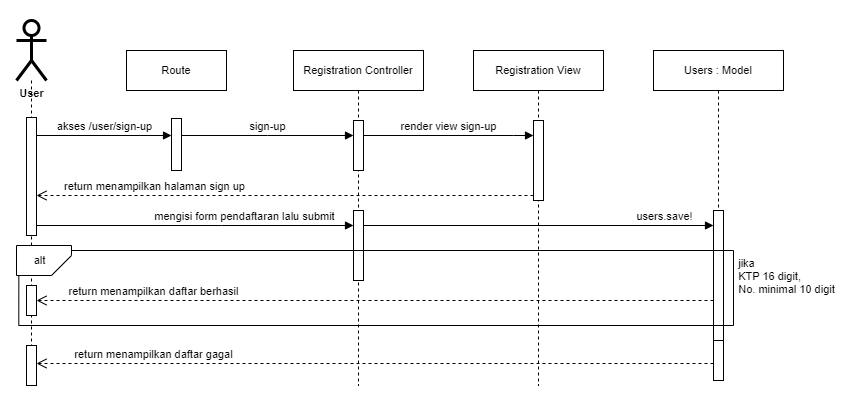

The diagram above was exported from draw.io. Its source (the exported page's mxGraphModel, read from the mxfile embedded in the PNG):
<mxGraphModel dx="880" dy="426" grid="1" gridSize="10" guides="1" tooltips="1" connect="1" arrows="1" fold="1" page="1" pageScale="1" pageWidth="850" pageHeight="400" math="0" shadow="0">
  <root>
    <mxCell id="sK-yN1O5jxm-hcQ67x7v-0" />
    <mxCell id="sK-yN1O5jxm-hcQ67x7v-1" parent="sK-yN1O5jxm-hcQ67x7v-0" />
    <mxCell id="sK-yN1O5jxm-hcQ67x7v-2" value="&lt;div style=&quot;font-size: 11px;&quot;&gt;Registration Controller&lt;/div&gt;" style="shape=umlLifeline;perimeter=lifelinePerimeter;whiteSpace=wrap;html=1;container=0;dropTarget=0;collapsible=0;recursiveResize=0;outlineConnect=0;portConstraint=eastwest;newEdgeStyle={&quot;edgeStyle&quot;:&quot;elbowEdgeStyle&quot;,&quot;elbow&quot;:&quot;vertical&quot;,&quot;curved&quot;:0,&quot;rounded&quot;:0};fontSize=11;" parent="sK-yN1O5jxm-hcQ67x7v-1" vertex="1">
      <mxGeometry x="293" y="50" width="130" height="335" as="geometry" />
    </mxCell>
    <mxCell id="sK-yN1O5jxm-hcQ67x7v-3" value="" style="html=1;points=[];perimeter=orthogonalPerimeter;outlineConnect=0;targetShapes=umlLifeline;portConstraint=eastwest;newEdgeStyle={&quot;edgeStyle&quot;:&quot;elbowEdgeStyle&quot;,&quot;elbow&quot;:&quot;vertical&quot;,&quot;curved&quot;:0,&quot;rounded&quot;:0};fontSize=11;" parent="sK-yN1O5jxm-hcQ67x7v-2" vertex="1">
      <mxGeometry x="60" y="160" width="10" height="70" as="geometry" />
    </mxCell>
    <mxCell id="_ggqn-Q2eNkDS8No5IG_-0" value="" style="html=1;points=[];perimeter=orthogonalPerimeter;outlineConnect=0;targetShapes=umlLifeline;portConstraint=eastwest;newEdgeStyle={&quot;edgeStyle&quot;:&quot;elbowEdgeStyle&quot;,&quot;elbow&quot;:&quot;vertical&quot;,&quot;curved&quot;:0,&quot;rounded&quot;:0};fontSize=11;" parent="sK-yN1O5jxm-hcQ67x7v-2" vertex="1">
      <mxGeometry x="60" y="70" width="10" height="50" as="geometry" />
    </mxCell>
    <mxCell id="sK-yN1O5jxm-hcQ67x7v-6" style="edgeStyle=orthogonalEdgeStyle;rounded=0;orthogonalLoop=1;jettySize=auto;html=1;endArrow=none;endFill=0;dashed=1;fontSize=11;" parent="sK-yN1O5jxm-hcQ67x7v-1" source="sK-yN1O5jxm-hcQ67x7v-7" edge="1">
      <mxGeometry relative="1" as="geometry">
        <mxPoint x="31" y="365" as="targetPoint" />
      </mxGeometry>
    </mxCell>
    <mxCell id="sK-yN1O5jxm-hcQ67x7v-7" value="&lt;b style=&quot;font-size: 11px;&quot;&gt;User&lt;/b&gt;" style="shape=umlActor;verticalLabelPosition=bottom;verticalAlign=top;html=1;outlineConnect=0;strokeWidth=3;fontSize=11;" parent="sK-yN1O5jxm-hcQ67x7v-1" vertex="1">
      <mxGeometry x="16" y="20" width="30" height="60" as="geometry" />
    </mxCell>
    <mxCell id="sK-yN1O5jxm-hcQ67x7v-8" value="&lt;div style=&quot;font-size: 11px;&quot;&gt;Registration View&lt;/div&gt;" style="shape=umlLifeline;perimeter=lifelinePerimeter;whiteSpace=wrap;html=1;container=0;dropTarget=0;collapsible=0;recursiveResize=0;outlineConnect=0;portConstraint=eastwest;newEdgeStyle={&quot;edgeStyle&quot;:&quot;elbowEdgeStyle&quot;,&quot;elbow&quot;:&quot;vertical&quot;,&quot;curved&quot;:0,&quot;rounded&quot;:0};fontSize=11;" parent="sK-yN1O5jxm-hcQ67x7v-1" vertex="1">
      <mxGeometry x="473" y="50" width="130" height="335" as="geometry" />
    </mxCell>
    <mxCell id="sK-yN1O5jxm-hcQ67x7v-9" value="" style="html=1;points=[];perimeter=orthogonalPerimeter;outlineConnect=0;targetShapes=umlLifeline;portConstraint=eastwest;newEdgeStyle={&quot;edgeStyle&quot;:&quot;elbowEdgeStyle&quot;,&quot;elbow&quot;:&quot;vertical&quot;,&quot;curved&quot;:0,&quot;rounded&quot;:0};fontSize=11;" parent="sK-yN1O5jxm-hcQ67x7v-8" vertex="1">
      <mxGeometry x="60" y="70" width="10" height="80" as="geometry" />
    </mxCell>
    <mxCell id="sK-yN1O5jxm-hcQ67x7v-10" value="" style="html=1;points=[];perimeter=orthogonalPerimeter;outlineConnect=0;targetShapes=umlLifeline;portConstraint=eastwest;newEdgeStyle={&quot;edgeStyle&quot;:&quot;elbowEdgeStyle&quot;,&quot;elbow&quot;:&quot;vertical&quot;,&quot;curved&quot;:0,&quot;rounded&quot;:0};fontSize=11;" parent="sK-yN1O5jxm-hcQ67x7v-1" vertex="1">
      <mxGeometry x="171" y="118" width="10" height="52" as="geometry" />
    </mxCell>
    <mxCell id="sK-yN1O5jxm-hcQ67x7v-11" value="akses /user/sign-up" style="html=1;verticalAlign=bottom;startArrow=none;endArrow=block;startSize=8;edgeStyle=elbowEdgeStyle;elbow=vertical;curved=0;rounded=0;startFill=0;fontSize=11;" parent="sK-yN1O5jxm-hcQ67x7v-1" edge="1">
      <mxGeometry relative="1" as="geometry">
        <mxPoint x="36" y="135" as="sourcePoint" />
        <mxPoint x="171" y="135" as="targetPoint" />
      </mxGeometry>
    </mxCell>
    <mxCell id="sK-yN1O5jxm-hcQ67x7v-12" value="" style="html=1;points=[];perimeter=orthogonalPerimeter;outlineConnect=0;targetShapes=umlLifeline;portConstraint=eastwest;newEdgeStyle={&quot;edgeStyle&quot;:&quot;elbowEdgeStyle&quot;,&quot;elbow&quot;:&quot;vertical&quot;,&quot;curved&quot;:0,&quot;rounded&quot;:0};fontSize=11;" parent="sK-yN1O5jxm-hcQ67x7v-1" vertex="1">
      <mxGeometry x="26" y="117" width="10" height="118" as="geometry" />
    </mxCell>
    <mxCell id="sK-yN1O5jxm-hcQ67x7v-13" value="Route" style="rounded=0;whiteSpace=wrap;html=1;fontSize=11;" parent="sK-yN1O5jxm-hcQ67x7v-1" vertex="1">
      <mxGeometry x="126" y="50" width="100" height="40" as="geometry" />
    </mxCell>
    <mxCell id="sK-yN1O5jxm-hcQ67x7v-18" value="render view sign-up" style="html=1;verticalAlign=bottom;endArrow=block;edgeStyle=elbowEdgeStyle;elbow=vertical;curved=0;rounded=0;fontSize=11;" parent="sK-yN1O5jxm-hcQ67x7v-1" source="_ggqn-Q2eNkDS8No5IG_-0" target="sK-yN1O5jxm-hcQ67x7v-9" edge="1">
      <mxGeometry relative="1" as="geometry">
        <mxPoint x="401" y="230" as="sourcePoint" />
        <Array as="points">
          <mxPoint x="513" y="135" />
        </Array>
        <mxPoint x="601" y="230" as="targetPoint" />
        <mxPoint as="offset" />
      </mxGeometry>
    </mxCell>
    <mxCell id="sK-yN1O5jxm-hcQ67x7v-19" value="" style="html=1;points=[];perimeter=orthogonalPerimeter;outlineConnect=0;targetShapes=umlLifeline;portConstraint=eastwest;newEdgeStyle={&quot;edgeStyle&quot;:&quot;elbowEdgeStyle&quot;,&quot;elbow&quot;:&quot;vertical&quot;,&quot;curved&quot;:0,&quot;rounded&quot;:0};fontSize=11;" parent="sK-yN1O5jxm-hcQ67x7v-1" vertex="1">
      <mxGeometry x="26" y="285" width="10" height="30" as="geometry" />
    </mxCell>
    <mxCell id="sK-yN1O5jxm-hcQ67x7v-21" value="&lt;div style=&quot;font-size: 11px;&quot;&gt;&lt;br style=&quot;font-size: 11px;&quot;&gt;&lt;/div&gt;" style="html=1;verticalAlign=bottom;endArrow=open;dashed=1;endSize=8;edgeStyle=elbowEdgeStyle;elbow=vertical;curved=0;rounded=0;align=right;fontSize=11;" parent="sK-yN1O5jxm-hcQ67x7v-1" source="sK-yN1O5jxm-hcQ67x7v-9" target="sK-yN1O5jxm-hcQ67x7v-12" edge="1">
      <mxGeometry relative="1" as="geometry">
        <mxPoint x="36" y="195" as="targetPoint" />
        <Array as="points">
          <mxPoint x="503" y="195" />
        </Array>
        <mxPoint x="616" y="195" as="sourcePoint" />
      </mxGeometry>
    </mxCell>
    <mxCell id="sK-yN1O5jxm-hcQ67x7v-22" value="&lt;span style=&quot;text-align: right; font-size: 11px;&quot;&gt;return menampilkan halaman sign up&lt;/span&gt;" style="edgeLabel;html=1;align=center;verticalAlign=middle;resizable=0;points=[];fontSize=11;" parent="sK-yN1O5jxm-hcQ67x7v-21" vertex="1" connectable="0">
      <mxGeometry x="0.7912" relative="1" as="geometry">
        <mxPoint x="65" y="-10" as="offset" />
      </mxGeometry>
    </mxCell>
    <mxCell id="_ggqn-Q2eNkDS8No5IG_-2" value="&lt;div&gt;&lt;br&gt;&lt;/div&gt;sign-up" style="html=1;verticalAlign=bottom;startArrow=none;endArrow=block;startSize=8;edgeStyle=elbowEdgeStyle;elbow=vertical;curved=0;rounded=0;startFill=0;fontSize=11;" parent="sK-yN1O5jxm-hcQ67x7v-1" target="_ggqn-Q2eNkDS8No5IG_-0" edge="1">
      <mxGeometry relative="1" as="geometry">
        <mxPoint x="181" y="135" as="sourcePoint" />
        <mxPoint x="406" y="135" as="targetPoint" />
      </mxGeometry>
    </mxCell>
    <mxCell id="_ggqn-Q2eNkDS8No5IG_-3" value="&lt;div style=&quot;font-size: 11px;&quot;&gt;Users : Model&lt;/div&gt;" style="shape=umlLifeline;perimeter=lifelinePerimeter;whiteSpace=wrap;html=1;container=0;dropTarget=0;collapsible=0;recursiveResize=0;outlineConnect=0;portConstraint=eastwest;newEdgeStyle={&quot;edgeStyle&quot;:&quot;elbowEdgeStyle&quot;,&quot;elbow&quot;:&quot;vertical&quot;,&quot;curved&quot;:0,&quot;rounded&quot;:0};fontSize=11;" parent="sK-yN1O5jxm-hcQ67x7v-1" vertex="1">
      <mxGeometry x="653" y="50" width="130" height="325" as="geometry" />
    </mxCell>
    <mxCell id="_ggqn-Q2eNkDS8No5IG_-4" value="" style="html=1;points=[];perimeter=orthogonalPerimeter;outlineConnect=0;targetShapes=umlLifeline;portConstraint=eastwest;newEdgeStyle={&quot;edgeStyle&quot;:&quot;elbowEdgeStyle&quot;,&quot;elbow&quot;:&quot;vertical&quot;,&quot;curved&quot;:0,&quot;rounded&quot;:0};fontSize=11;" parent="_ggqn-Q2eNkDS8No5IG_-3" vertex="1">
      <mxGeometry x="60" y="160" width="10" height="130" as="geometry" />
    </mxCell>
    <mxCell id="f1gFi1Kjoop_DrcmawRj-14" value="" style="html=1;points=[];perimeter=orthogonalPerimeter;outlineConnect=0;targetShapes=umlLifeline;portConstraint=eastwest;newEdgeStyle={&quot;edgeStyle&quot;:&quot;elbowEdgeStyle&quot;,&quot;elbow&quot;:&quot;vertical&quot;,&quot;curved&quot;:0,&quot;rounded&quot;:0};fontSize=11;" parent="_ggqn-Q2eNkDS8No5IG_-3" vertex="1">
      <mxGeometry x="60" y="290" width="10" height="40" as="geometry" />
    </mxCell>
    <mxCell id="8mlJ5LaphbZOknqHwgmt-0" value="" style="html=1;verticalAlign=bottom;endArrow=block;edgeStyle=elbowEdgeStyle;elbow=vertical;curved=0;rounded=0;fontSize=11;" parent="sK-yN1O5jxm-hcQ67x7v-1" target="sK-yN1O5jxm-hcQ67x7v-3" edge="1">
      <mxGeometry relative="1" as="geometry">
        <mxPoint x="36" y="225" as="sourcePoint" />
        <Array as="points">
          <mxPoint x="221" y="225" />
        </Array>
        <mxPoint x="616" y="225" as="targetPoint" />
        <mxPoint as="offset" />
      </mxGeometry>
    </mxCell>
    <mxCell id="8mlJ5LaphbZOknqHwgmt-1" value="mengisi form pendaftaran lalu submit" style="edgeLabel;html=1;align=center;verticalAlign=middle;resizable=0;points=[];fontSize=11;" parent="8mlJ5LaphbZOknqHwgmt-0" vertex="1" connectable="0">
      <mxGeometry x="-0.6172" y="-1" relative="1" as="geometry">
        <mxPoint x="146" y="-11" as="offset" />
      </mxGeometry>
    </mxCell>
    <mxCell id="8mlJ5LaphbZOknqHwgmt-2" value="" style="html=1;verticalAlign=bottom;endArrow=block;edgeStyle=elbowEdgeStyle;elbow=horizontal;curved=0;rounded=0;fontSize=11;" parent="sK-yN1O5jxm-hcQ67x7v-1" source="sK-yN1O5jxm-hcQ67x7v-3" target="_ggqn-Q2eNkDS8No5IG_-4" edge="1">
      <mxGeometry relative="1" as="geometry">
        <mxPoint x="367.5" y="225" as="sourcePoint" />
        <Array as="points">
          <mxPoint x="552.5" y="225" />
        </Array>
        <mxPoint x="684.5" y="225" as="targetPoint" />
        <mxPoint as="offset" />
      </mxGeometry>
    </mxCell>
    <mxCell id="8mlJ5LaphbZOknqHwgmt-3" value="users.save!" style="edgeLabel;html=1;align=center;verticalAlign=middle;resizable=0;points=[];fontSize=11;" parent="8mlJ5LaphbZOknqHwgmt-2" vertex="1" connectable="0">
      <mxGeometry x="-0.6172" y="-1" relative="1" as="geometry">
        <mxPoint x="233" y="-11" as="offset" />
      </mxGeometry>
    </mxCell>
    <mxCell id="f1gFi1Kjoop_DrcmawRj-0" value="" style="group;fontSize=11;" parent="sK-yN1O5jxm-hcQ67x7v-1" vertex="1" connectable="0">
      <mxGeometry x="16" y="245" width="55" height="30" as="geometry" />
    </mxCell>
    <mxCell id="f1gFi1Kjoop_DrcmawRj-1" value="" style="shape=card;whiteSpace=wrap;html=1;size=20;rotation=90;flipH=1;fontSize=11;" parent="f1gFi1Kjoop_DrcmawRj-0" vertex="1">
      <mxGeometry x="12.5" y="-12.5" width="30" height="55" as="geometry" />
    </mxCell>
    <mxCell id="f1gFi1Kjoop_DrcmawRj-2" value="alt" style="text;html=1;align=center;verticalAlign=middle;resizable=0;points=[];autosize=1;strokeColor=none;fillColor=none;fontSize=11;" parent="f1gFi1Kjoop_DrcmawRj-0" vertex="1">
      <mxGeometry x="2.5" width="40" height="30" as="geometry" />
    </mxCell>
    <mxCell id="f1gFi1Kjoop_DrcmawRj-3" value="" style="edgeStyle=orthogonalEdgeStyle;rounded=0;orthogonalLoop=1;jettySize=auto;html=1;exitX=0;exitY=0;exitDx=25;exitDy=0;exitPerimeter=0;endArrow=none;endFill=0;fontSize=11;entryX=-0.004;entryY=1.011;entryDx=0;entryDy=0;entryPerimeter=0;" parent="f1gFi1Kjoop_DrcmawRj-0" source="f1gFi1Kjoop_DrcmawRj-1" target="f1gFi1Kjoop_DrcmawRj-2" edge="1">
      <mxGeometry relative="1" as="geometry">
        <mxPoint x="-10.5" y="42.5" as="targetPoint" />
        <mxPoint x="72.5" y="7.5" as="sourcePoint" />
        <Array as="points">
          <mxPoint x="717" y="5" />
          <mxPoint x="717" y="80" />
          <mxPoint x="2" y="80" />
        </Array>
      </mxGeometry>
    </mxCell>
    <mxCell id="f1gFi1Kjoop_DrcmawRj-11" value="&lt;div style=&quot;text-align: left; font-size: 11px;&quot;&gt;jika&amp;nbsp;&lt;/div&gt;&lt;div style=&quot;font-size: 11px;&quot;&gt;&lt;div style=&quot;text-align: left; font-size: 11px;&quot;&gt;KTP 16 digit,&amp;nbsp;&lt;/div&gt;&lt;div style=&quot;font-size: 11px;&quot;&gt;No. minimal 10 digit&lt;/div&gt;&lt;/div&gt;" style="edgeLabel;html=1;align=center;verticalAlign=middle;resizable=0;points=[];fontSize=11;" parent="f1gFi1Kjoop_DrcmawRj-3" vertex="1" connectable="0">
      <mxGeometry x="-0.1791" y="2" relative="1" as="geometry">
        <mxPoint x="98" y="27" as="offset" />
      </mxGeometry>
    </mxCell>
    <mxCell id="f1gFi1Kjoop_DrcmawRj-10" value="return menampilkan daftar berhasil" style="html=1;verticalAlign=bottom;endArrow=open;dashed=1;endSize=8;edgeStyle=elbowEdgeStyle;elbow=vertical;curved=0;rounded=0;fontSize=11;" parent="sK-yN1O5jxm-hcQ67x7v-1" source="_ggqn-Q2eNkDS8No5IG_-4" target="sK-yN1O5jxm-hcQ67x7v-19" edge="1">
      <mxGeometry x="0.6544" relative="1" as="geometry">
        <mxPoint x="43" y="265" as="targetPoint" />
        <Array as="points" />
        <mxPoint x="713" y="264.5" as="sourcePoint" />
        <mxPoint as="offset" />
      </mxGeometry>
    </mxCell>
    <mxCell id="f1gFi1Kjoop_DrcmawRj-12" value="" style="html=1;points=[];perimeter=orthogonalPerimeter;outlineConnect=0;targetShapes=umlLifeline;portConstraint=eastwest;newEdgeStyle={&quot;edgeStyle&quot;:&quot;elbowEdgeStyle&quot;,&quot;elbow&quot;:&quot;vertical&quot;,&quot;curved&quot;:0,&quot;rounded&quot;:0};fontSize=11;" parent="sK-yN1O5jxm-hcQ67x7v-1" vertex="1">
      <mxGeometry x="26" y="345" width="10" height="40" as="geometry" />
    </mxCell>
    <mxCell id="f1gFi1Kjoop_DrcmawRj-13" value="return menampilkan daftar gagal" style="html=1;verticalAlign=bottom;endArrow=open;dashed=1;endSize=8;edgeStyle=elbowEdgeStyle;elbow=vertical;curved=0;rounded=0;fontSize=11;" parent="sK-yN1O5jxm-hcQ67x7v-1" source="f1gFi1Kjoop_DrcmawRj-14" target="f1gFi1Kjoop_DrcmawRj-12" edge="1">
      <mxGeometry x="0.6544" relative="1" as="geometry">
        <mxPoint x="36" y="355" as="targetPoint" />
        <Array as="points" />
        <mxPoint x="693" y="358" as="sourcePoint" />
        <mxPoint as="offset" />
      </mxGeometry>
    </mxCell>
  </root>
</mxGraphModel>